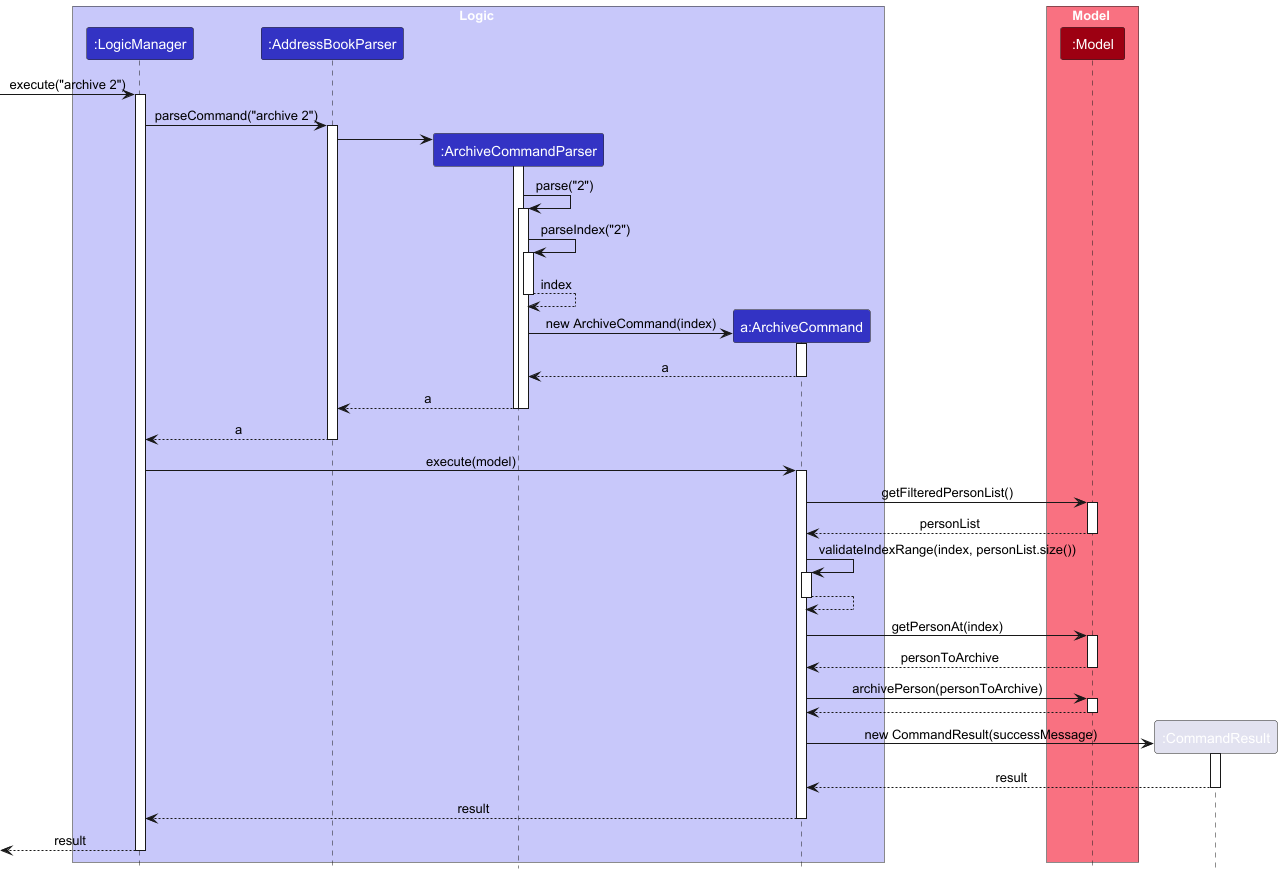

The diagram above was rendered by PlantUML. Its source (embedded in the PNG):
@startuml
!include style.puml
skinparam ArrowFontStyle plain

box Logic LOGIC_COLOR_T1
participant ":LogicManager" as LogicManager LOGIC_COLOR
participant ":AddressBookParser" as AddressBookParser LOGIC_COLOR
participant ":ArchiveCommandParser" as ArchiveCommandParser LOGIC_COLOR
participant "a:ArchiveCommand" as ArchiveCommand LOGIC_COLOR
end box

box Model MODEL_COLOR_T1
participant ":Model" as Model MODEL_COLOR
end box

[-> LogicManager : execute("archive 2")
activate LogicManager

LogicManager -> AddressBookParser : parseCommand("archive 2")
activate AddressBookParser

create ArchiveCommandParser
AddressBookParser -> ArchiveCommandParser
activate ArchiveCommandParser

ArchiveCommandParser -> ArchiveCommandParser : parse("2")
activate ArchiveCommandParser

ArchiveCommandParser -> ArchiveCommandParser : parseIndex("2")
activate ArchiveCommandParser
ArchiveCommandParser --> ArchiveCommandParser : index
deactivate ArchiveCommandParser

create ArchiveCommand
ArchiveCommandParser -> ArchiveCommand : new ArchiveCommand(index)
activate ArchiveCommand
ArchiveCommand --> ArchiveCommandParser : a
deactivate ArchiveCommand

ArchiveCommandParser --> AddressBookParser : a
deactivate ArchiveCommandParser
deactivate ArchiveCommandParser

AddressBookParser --> LogicManager : a
deactivate AddressBookParser

LogicManager -> ArchiveCommand : execute(model)
activate ArchiveCommand

ArchiveCommand -> Model : getFilteredPersonList()
activate Model
Model --> ArchiveCommand : personList
deactivate Model

ArchiveCommand -> ArchiveCommand : validateIndexRange(index, personList.size())
activate ArchiveCommand
ArchiveCommand --> ArchiveCommand
deactivate ArchiveCommand

ArchiveCommand -> Model : getPersonAt(index)
activate Model
Model --> ArchiveCommand : personToArchive
deactivate Model

ArchiveCommand -> Model : archivePerson(personToArchive)
activate Model
Model --> ArchiveCommand
deactivate Model

create ":CommandResult" as CommandResult
ArchiveCommand -> CommandResult : new CommandResult(successMessage)
activate CommandResult
CommandResult --> ArchiveCommand : result
deactivate CommandResult

ArchiveCommand --> LogicManager : result
deactivate ArchiveCommand

[<-- LogicManager : result
deactivate LogicManager
@enduml